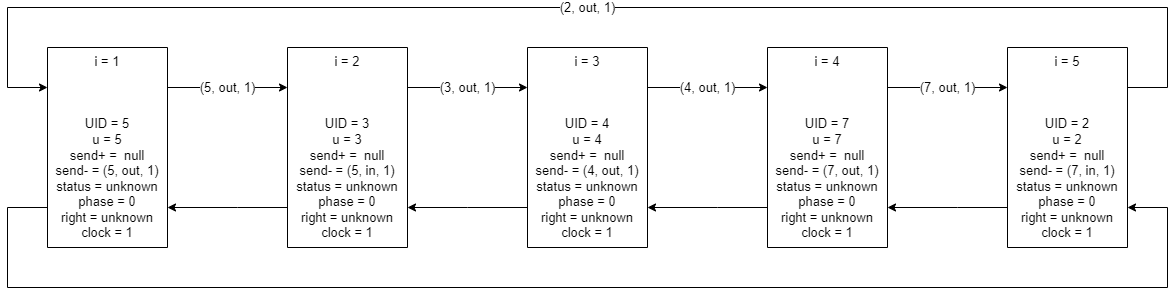

The diagram above was exported from draw.io. Its source (the exported page's mxGraphModel, read from the mxfile embedded in the PNG):
<mxGraphModel dx="2272" dy="794" grid="1" gridSize="10" guides="1" tooltips="1" connect="1" arrows="1" fold="1" page="1" pageScale="1" pageWidth="850" pageHeight="1100" math="0" shadow="0">
  <root>
    <mxCell id="0" />
    <mxCell id="1" parent="0" />
    <mxCell id="YQDGWLYe25DyxMPqxXB0-11" value="(5, out, 1)" style="edgeStyle=orthogonalEdgeStyle;rounded=0;orthogonalLoop=1;jettySize=auto;html=1;labelBorderColor=none;fontSize=13;" parent="1" source="dxE6QMDCgJcWrgPQoLjy-43" target="dxE6QMDCgJcWrgPQoLjy-51" edge="1">
      <mxGeometry relative="1" as="geometry">
        <Array as="points">
          <mxPoint x="230" y="320" />
          <mxPoint x="230" y="320" />
        </Array>
      </mxGeometry>
    </mxCell>
    <mxCell id="YQDGWLYe25DyxMPqxXB0-27" style="edgeStyle=orthogonalEdgeStyle;rounded=0;orthogonalLoop=1;jettySize=auto;html=1;labelBorderColor=none;fontSize=13;" parent="1" source="dxE6QMDCgJcWrgPQoLjy-43" target="YQDGWLYe25DyxMPqxXB0-8" edge="1">
      <mxGeometry relative="1" as="geometry">
        <Array as="points">
          <mxPoint y="440" />
          <mxPoint y="520" />
          <mxPoint x="1160" y="520" />
          <mxPoint x="1160" y="440" />
        </Array>
      </mxGeometry>
    </mxCell>
    <mxCell id="dxE6QMDCgJcWrgPQoLjy-43" value="i = 1&lt;br&gt;&lt;br&gt;&lt;br&gt;&lt;br&gt;UID = 5&lt;br&gt;u = 5&lt;br&gt;send+ =&amp;nbsp; null&lt;br&gt;send- = (5, out, 1)&lt;br&gt;status = unknown&lt;br&gt;phase = 0&lt;br&gt;right = unknown&lt;br&gt;clock = 1" style="rounded=0;whiteSpace=wrap;html=1;fontSize=13;direction=south;" parent="1" vertex="1">
      <mxGeometry x="40" y="280" width="120" height="200" as="geometry" />
    </mxCell>
    <mxCell id="YQDGWLYe25DyxMPqxXB0-13" style="edgeStyle=orthogonalEdgeStyle;rounded=0;orthogonalLoop=1;jettySize=auto;html=1;labelBorderColor=none;fontSize=13;" parent="1" source="dxE6QMDCgJcWrgPQoLjy-51" target="dxE6QMDCgJcWrgPQoLjy-43" edge="1">
      <mxGeometry relative="1" as="geometry">
        <Array as="points">
          <mxPoint x="230" y="440" />
          <mxPoint x="230" y="440" />
        </Array>
      </mxGeometry>
    </mxCell>
    <mxCell id="YQDGWLYe25DyxMPqxXB0-20" value="(3, out, 1)" style="edgeStyle=orthogonalEdgeStyle;rounded=0;orthogonalLoop=1;jettySize=auto;html=1;labelBorderColor=none;fontSize=13;" parent="1" source="dxE6QMDCgJcWrgPQoLjy-51" target="dxE6QMDCgJcWrgPQoLjy-53" edge="1">
      <mxGeometry relative="1" as="geometry">
        <Array as="points">
          <mxPoint x="460" y="320" />
          <mxPoint x="460" y="320" />
        </Array>
      </mxGeometry>
    </mxCell>
    <mxCell id="dxE6QMDCgJcWrgPQoLjy-51" value="i = 2&lt;br&gt;&lt;br&gt;&lt;br&gt;&lt;br&gt;UID = 3&lt;br&gt;u = 3&lt;br&gt;send+ =&amp;nbsp; null&lt;br&gt;send- = (5, in, 1)&lt;br&gt;status = unknown&lt;br&gt;phase = 0&lt;br&gt;right = unknown&lt;br&gt;clock = 1" style="rounded=0;whiteSpace=wrap;html=1;fontSize=13;direction=south;" parent="1" vertex="1">
      <mxGeometry x="280" y="280" width="120" height="200" as="geometry" />
    </mxCell>
    <mxCell id="YQDGWLYe25DyxMPqxXB0-21" style="edgeStyle=orthogonalEdgeStyle;rounded=0;orthogonalLoop=1;jettySize=auto;html=1;labelBorderColor=none;fontSize=13;" parent="1" source="dxE6QMDCgJcWrgPQoLjy-53" target="dxE6QMDCgJcWrgPQoLjy-51" edge="1">
      <mxGeometry relative="1" as="geometry">
        <Array as="points">
          <mxPoint x="460" y="440" />
          <mxPoint x="460" y="440" />
        </Array>
      </mxGeometry>
    </mxCell>
    <mxCell id="YQDGWLYe25DyxMPqxXB0-22" value="(4, out, 1)" style="edgeStyle=orthogonalEdgeStyle;rounded=0;orthogonalLoop=1;jettySize=auto;html=1;labelBorderColor=none;fontSize=13;" parent="1" source="dxE6QMDCgJcWrgPQoLjy-53" target="dxE6QMDCgJcWrgPQoLjy-55" edge="1">
      <mxGeometry relative="1" as="geometry">
        <Array as="points">
          <mxPoint x="710" y="320" />
          <mxPoint x="710" y="320" />
        </Array>
      </mxGeometry>
    </mxCell>
    <mxCell id="dxE6QMDCgJcWrgPQoLjy-53" value="i = 3&lt;br&gt;&lt;br&gt;&lt;br&gt;&lt;br&gt;UID = 4&lt;br&gt;u = 4&lt;br&gt;send+ =&amp;nbsp; null&lt;br&gt;send- = (4, out, 1)&lt;br&gt;status = unknown&lt;br&gt;phase = 0&lt;br&gt;right = unknown&lt;br&gt;clock = 1" style="rounded=0;whiteSpace=wrap;html=1;fontSize=13;direction=south;" parent="1" vertex="1">
      <mxGeometry x="520" y="280" width="120" height="200" as="geometry" />
    </mxCell>
    <mxCell id="YQDGWLYe25DyxMPqxXB0-23" style="edgeStyle=orthogonalEdgeStyle;rounded=0;orthogonalLoop=1;jettySize=auto;html=1;labelBorderColor=none;fontSize=13;" parent="1" source="dxE6QMDCgJcWrgPQoLjy-55" target="dxE6QMDCgJcWrgPQoLjy-53" edge="1">
      <mxGeometry relative="1" as="geometry">
        <Array as="points">
          <mxPoint x="710" y="440" />
          <mxPoint x="710" y="440" />
        </Array>
      </mxGeometry>
    </mxCell>
    <mxCell id="YQDGWLYe25DyxMPqxXB0-24" value="(7, out, 1)" style="edgeStyle=orthogonalEdgeStyle;rounded=0;orthogonalLoop=1;jettySize=auto;html=1;labelBorderColor=none;fontSize=13;" parent="1" source="dxE6QMDCgJcWrgPQoLjy-55" target="YQDGWLYe25DyxMPqxXB0-8" edge="1">
      <mxGeometry relative="1" as="geometry">
        <Array as="points">
          <mxPoint x="940" y="320" />
          <mxPoint x="940" y="320" />
        </Array>
      </mxGeometry>
    </mxCell>
    <mxCell id="dxE6QMDCgJcWrgPQoLjy-55" value="i = 4&lt;br&gt;&lt;br&gt;&lt;br&gt;&lt;br&gt;UID = 7&lt;br&gt;u = 7&lt;br&gt;send+ =&amp;nbsp; null&lt;br&gt;send- = (7, out, 1)&lt;br&gt;status = unknown&lt;br&gt;phase = 0&lt;br&gt;right = unknown&lt;br&gt;clock = 1" style="rounded=0;whiteSpace=wrap;html=1;fontSize=13;direction=south;" parent="1" vertex="1">
      <mxGeometry x="760" y="280" width="120" height="200" as="geometry" />
    </mxCell>
    <mxCell id="YQDGWLYe25DyxMPqxXB0-25" style="edgeStyle=orthogonalEdgeStyle;rounded=0;orthogonalLoop=1;jettySize=auto;html=1;labelBorderColor=none;fontSize=13;" parent="1" source="YQDGWLYe25DyxMPqxXB0-8" target="dxE6QMDCgJcWrgPQoLjy-55" edge="1">
      <mxGeometry relative="1" as="geometry">
        <Array as="points">
          <mxPoint x="950" y="440" />
          <mxPoint x="950" y="440" />
        </Array>
      </mxGeometry>
    </mxCell>
    <mxCell id="YQDGWLYe25DyxMPqxXB0-26" value="(2, out, 1)" style="edgeStyle=orthogonalEdgeStyle;rounded=0;orthogonalLoop=1;jettySize=auto;html=1;labelBorderColor=none;fontSize=13;" parent="1" source="YQDGWLYe25DyxMPqxXB0-8" target="dxE6QMDCgJcWrgPQoLjy-43" edge="1">
      <mxGeometry relative="1" as="geometry">
        <Array as="points">
          <mxPoint x="1160" y="320" />
          <mxPoint x="1160" y="240" />
          <mxPoint y="240" />
          <mxPoint y="320" />
        </Array>
      </mxGeometry>
    </mxCell>
    <mxCell id="YQDGWLYe25DyxMPqxXB0-8" value="i = 5&lt;br&gt;&lt;br&gt;&lt;br&gt;&lt;br&gt;UID = 2&lt;br&gt;u = 2&lt;br&gt;send+ =&amp;nbsp; null&lt;br&gt;send- = (7, in, 1)&lt;br&gt;status = unknown&lt;br&gt;phase = 0&lt;br&gt;right = unknown&lt;br&gt;clock = 1" style="rounded=0;whiteSpace=wrap;html=1;fontSize=13;direction=south;" parent="1" vertex="1">
      <mxGeometry x="1000" y="280" width="120" height="200" as="geometry" />
    </mxCell>
  </root>
</mxGraphModel>